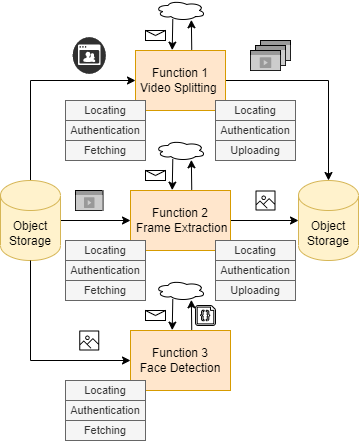

The diagram above was exported from draw.io. Its source (the exported page's mxGraphModel, read from the mxfile embedded in the PNG):
<mxGraphModel dx="865" dy="541" grid="1" gridSize="10" guides="1" tooltips="1" connect="1" arrows="1" fold="1" page="1" pageScale="1" pageWidth="850" pageHeight="1100" math="0" shadow="0">
  <root>
    <mxCell id="0" />
    <mxCell id="1" parent="0" />
    <mxCell id="x7BBFlET7FJoouTy3urK-3" value="" style="html=1;labelPosition=center;verticalLabelPosition=middle;verticalAlign=top;align=center;fontSize=12;outlineConnect=0;spacingTop=-6;sketch=0;shape=mxgraph.sitemap.video;fillColor=#999999;strokeColor=#000000;" parent="1" vertex="1">
      <mxGeometry x="375" y="240" width="30" height="20" as="geometry" />
    </mxCell>
    <mxCell id="x7BBFlET7FJoouTy3urK-4" value="" style="html=1;labelPosition=center;verticalLabelPosition=middle;verticalAlign=top;align=center;fontSize=12;outlineConnect=0;spacingTop=-6;sketch=0;shape=mxgraph.sitemap.video;fillColor=#999999;strokeColor=#000000;" parent="1" vertex="1">
      <mxGeometry x="370" y="245" width="30" height="20" as="geometry" />
    </mxCell>
    <mxCell id="x7BBFlET7FJoouTy3urK-5" value="" style="html=1;labelPosition=center;verticalLabelPosition=middle;verticalAlign=top;align=center;fontSize=12;outlineConnect=0;spacingTop=-6;sketch=0;shape=mxgraph.sitemap.video;fillColor=#999999;strokeColor=#000000;" parent="1" vertex="1">
      <mxGeometry x="365" y="250" width="30" height="20" as="geometry" />
    </mxCell>
    <mxCell id="x7BBFlET7FJoouTy3urK-6" style="edgeStyle=orthogonalEdgeStyle;rounded=0;orthogonalLoop=1;jettySize=auto;html=1;" parent="1" source="x7BBFlET7FJoouTy3urK-7" target="khBkEOm4Wzh6Vx6dl2hx-2" edge="1">
      <mxGeometry relative="1" as="geometry">
        <mxPoint x="430" y="280" as="targetPoint" />
      </mxGeometry>
    </mxCell>
    <mxCell id="x7BBFlET7FJoouTy3urK-7" value="Function&amp;nbsp;1&lt;br&gt;Video Splitting&amp;nbsp;" style="rounded=0;whiteSpace=wrap;html=1;fillColor=#ffe6cc;strokeColor=#d79b00;" parent="1" vertex="1">
      <mxGeometry x="250" y="250" width="90" height="60" as="geometry" />
    </mxCell>
    <mxCell id="x7BBFlET7FJoouTy3urK-8" style="edgeStyle=orthogonalEdgeStyle;rounded=0;orthogonalLoop=1;jettySize=auto;html=1;entryX=0;entryY=0.5;entryDx=0;entryDy=0;exitX=0.5;exitY=0;exitDx=0;exitDy=0;exitPerimeter=0;" parent="1" source="x7BBFlET7FJoouTy3urK-15" target="x7BBFlET7FJoouTy3urK-7" edge="1">
      <mxGeometry relative="1" as="geometry">
        <mxPoint x="160" y="280" as="sourcePoint" />
        <Array as="points">
          <mxPoint x="145" y="280" />
        </Array>
      </mxGeometry>
    </mxCell>
    <mxCell id="x7BBFlET7FJoouTy3urK-12" style="edgeStyle=orthogonalEdgeStyle;rounded=0;orthogonalLoop=1;jettySize=auto;html=1;entryX=0;entryY=0.5;entryDx=0;entryDy=0;entryPerimeter=0;" parent="1" source="x7BBFlET7FJoouTy3urK-13" target="khBkEOm4Wzh6Vx6dl2hx-2" edge="1">
      <mxGeometry relative="1" as="geometry">
        <mxPoint x="430" y="420.0000000000001" as="targetPoint" />
      </mxGeometry>
    </mxCell>
    <mxCell id="x7BBFlET7FJoouTy3urK-13" value="Function&amp;nbsp;2&lt;br&gt;&amp;nbsp;Frame Extraction" style="rounded=0;whiteSpace=wrap;html=1;fillColor=#ffe6cc;strokeColor=#d79b00;" parent="1" vertex="1">
      <mxGeometry x="245" y="390" width="100" height="60" as="geometry" />
    </mxCell>
    <mxCell id="x7BBFlET7FJoouTy3urK-14" style="edgeStyle=orthogonalEdgeStyle;rounded=0;orthogonalLoop=1;jettySize=auto;html=1;entryX=0;entryY=0.5;entryDx=0;entryDy=0;" parent="1" source="x7BBFlET7FJoouTy3urK-15" target="x7BBFlET7FJoouTy3urK-13" edge="1">
      <mxGeometry relative="1" as="geometry" />
    </mxCell>
    <mxCell id="x7BBFlET7FJoouTy3urK-15" value="Object Storage" style="shape=cylinder3;whiteSpace=wrap;html=1;boundedLbl=1;backgroundOutline=1;size=15;fillColor=#fff2cc;strokeColor=#d6b656;" parent="1" vertex="1">
      <mxGeometry x="115" y="380" width="60" height="80" as="geometry" />
    </mxCell>
    <mxCell id="x7BBFlET7FJoouTy3urK-17" value="" style="html=1;labelPosition=center;verticalLabelPosition=middle;verticalAlign=top;align=center;fontSize=12;outlineConnect=0;spacingTop=-6;sketch=0;shape=mxgraph.sitemap.video;fillColor=#999999;strokeColor=#000000;" parent="1" vertex="1">
      <mxGeometry x="190" y="390" width="27.5" height="20" as="geometry" />
    </mxCell>
    <mxCell id="x7BBFlET7FJoouTy3urK-19" value="Function&amp;nbsp;3&lt;br&gt;Face Detection" style="rounded=0;whiteSpace=wrap;html=1;fillColor=#ffe6cc;strokeColor=#d79b00;" parent="1" vertex="1">
      <mxGeometry x="245" y="530" width="100" height="60" as="geometry" />
    </mxCell>
    <mxCell id="x7BBFlET7FJoouTy3urK-20" style="edgeStyle=orthogonalEdgeStyle;rounded=0;orthogonalLoop=1;jettySize=auto;html=1;entryX=0;entryY=0.5;entryDx=0;entryDy=0;exitX=0.5;exitY=1;exitDx=0;exitDy=0;exitPerimeter=0;" parent="1" source="x7BBFlET7FJoouTy3urK-15" target="x7BBFlET7FJoouTy3urK-19" edge="1">
      <mxGeometry relative="1" as="geometry">
        <mxPoint x="160" y="560" as="sourcePoint" />
        <Array as="points">
          <mxPoint x="145" y="560" />
        </Array>
      </mxGeometry>
    </mxCell>
    <mxCell id="x7BBFlET7FJoouTy3urK-23" value="" style="sketch=0;outlineConnect=0;fontColor=#232F3E;gradientColor=none;fillColor=#000000;strokeColor=none;dashed=0;verticalLabelPosition=bottom;verticalAlign=top;align=center;html=1;fontSize=12;fontStyle=0;aspect=fixed;pointerEvents=1;shape=mxgraph.aws4.container_registry_image;" parent="1" vertex="1">
      <mxGeometry x="193.75" y="530" width="20" height="20" as="geometry" />
    </mxCell>
    <mxCell id="x7BBFlET7FJoouTy3urK-24" value="" style="sketch=0;outlineConnect=0;fontColor=#232F3E;gradientColor=none;fillColor=#000000;strokeColor=none;dashed=0;verticalLabelPosition=bottom;verticalAlign=top;align=center;html=1;fontSize=12;fontStyle=0;aspect=fixed;pointerEvents=1;shape=mxgraph.aws4.container_registry_image;" parent="1" vertex="1">
      <mxGeometry x="370" y="390" width="20" height="20" as="geometry" />
    </mxCell>
    <mxCell id="x7BBFlET7FJoouTy3urK-25" value="" style="verticalLabelPosition=bottom;html=1;verticalAlign=top;align=center;shape=mxgraph.azure.code_file;pointerEvents=1;" parent="1" vertex="1">
      <mxGeometry x="310" y="505" width="20" height="20" as="geometry" />
    </mxCell>
    <mxCell id="x7BBFlET7FJoouTy3urK-61" value="" style="shape=message;html=1;whiteSpace=wrap;html=1;outlineConnect=0;" parent="1" vertex="1">
      <mxGeometry x="260" y="230" width="20" height="10" as="geometry" />
    </mxCell>
    <mxCell id="x7BBFlET7FJoouTy3urK-62" value="" style="endArrow=classic;html=1;rounded=0;entryX=0.408;entryY=-0.006;entryDx=0;entryDy=0;entryPerimeter=0;exitX=0.346;exitY=0.928;exitDx=0;exitDy=0;exitPerimeter=0;" parent="1" source="x7BBFlET7FJoouTy3urK-63" edge="1">
      <mxGeometry width="50" height="50" relative="1" as="geometry">
        <mxPoint x="295" y="220" as="sourcePoint" />
        <mxPoint x="286.72000000000025" y="249.64" as="targetPoint" />
      </mxGeometry>
    </mxCell>
    <mxCell id="x7BBFlET7FJoouTy3urK-63" value="" style="ellipse;shape=cloud;whiteSpace=wrap;html=1;" parent="1" vertex="1">
      <mxGeometry x="270" y="200" width="50" height="20" as="geometry" />
    </mxCell>
    <mxCell id="x7BBFlET7FJoouTy3urK-64" value="" style="endArrow=classic;html=1;rounded=0;entryX=0.717;entryY=0.965;entryDx=0;entryDy=0;entryPerimeter=0;exitX=0.625;exitY=-0.012;exitDx=0;exitDy=0;exitPerimeter=0;" parent="1" target="x7BBFlET7FJoouTy3urK-63" edge="1">
      <mxGeometry width="50" height="50" relative="1" as="geometry">
        <mxPoint x="306.25" y="249.2800000000001" as="sourcePoint" />
        <mxPoint x="296.72" y="259.64" as="targetPoint" />
      </mxGeometry>
    </mxCell>
    <mxCell id="x7BBFlET7FJoouTy3urK-65" value="" style="shape=message;html=1;whiteSpace=wrap;html=1;outlineConnect=0;" parent="1" vertex="1">
      <mxGeometry x="260" y="370" width="20" height="10" as="geometry" />
    </mxCell>
    <mxCell id="x7BBFlET7FJoouTy3urK-66" value="" style="endArrow=classic;html=1;rounded=0;entryX=0.408;entryY=-0.006;entryDx=0;entryDy=0;entryPerimeter=0;exitX=0.346;exitY=0.928;exitDx=0;exitDy=0;exitPerimeter=0;" parent="1" source="x7BBFlET7FJoouTy3urK-67" edge="1">
      <mxGeometry width="50" height="50" relative="1" as="geometry">
        <mxPoint x="295" y="360" as="sourcePoint" />
        <mxPoint x="286.72000000000025" y="389.6399999999999" as="targetPoint" />
      </mxGeometry>
    </mxCell>
    <mxCell id="x7BBFlET7FJoouTy3urK-67" value="" style="ellipse;shape=cloud;whiteSpace=wrap;html=1;" parent="1" vertex="1">
      <mxGeometry x="270" y="340" width="50" height="20" as="geometry" />
    </mxCell>
    <mxCell id="x7BBFlET7FJoouTy3urK-68" value="" style="endArrow=classic;html=1;rounded=0;entryX=0.717;entryY=0.965;entryDx=0;entryDy=0;entryPerimeter=0;exitX=0.625;exitY=-0.012;exitDx=0;exitDy=0;exitPerimeter=0;" parent="1" target="x7BBFlET7FJoouTy3urK-67" edge="1">
      <mxGeometry width="50" height="50" relative="1" as="geometry">
        <mxPoint x="306.25" y="389.2800000000002" as="sourcePoint" />
        <mxPoint x="296.72" y="399.64" as="targetPoint" />
      </mxGeometry>
    </mxCell>
    <mxCell id="x7BBFlET7FJoouTy3urK-69" value="" style="shape=message;html=1;whiteSpace=wrap;html=1;outlineConnect=0;" parent="1" vertex="1">
      <mxGeometry x="260" y="510" width="20" height="10" as="geometry" />
    </mxCell>
    <mxCell id="x7BBFlET7FJoouTy3urK-70" value="" style="endArrow=classic;html=1;rounded=0;entryX=0.408;entryY=-0.006;entryDx=0;entryDy=0;entryPerimeter=0;exitX=0.346;exitY=0.928;exitDx=0;exitDy=0;exitPerimeter=0;" parent="1" source="x7BBFlET7FJoouTy3urK-71" edge="1">
      <mxGeometry width="50" height="50" relative="1" as="geometry">
        <mxPoint x="295" y="500" as="sourcePoint" />
        <mxPoint x="286.72000000000025" y="529.6399999999999" as="targetPoint" />
      </mxGeometry>
    </mxCell>
    <mxCell id="x7BBFlET7FJoouTy3urK-71" value="" style="ellipse;shape=cloud;whiteSpace=wrap;html=1;" parent="1" vertex="1">
      <mxGeometry x="270" y="480" width="50" height="20" as="geometry" />
    </mxCell>
    <mxCell id="x7BBFlET7FJoouTy3urK-72" value="" style="endArrow=classic;html=1;rounded=0;entryX=0.717;entryY=0.965;entryDx=0;entryDy=0;entryPerimeter=0;exitX=0.625;exitY=-0.012;exitDx=0;exitDy=0;exitPerimeter=0;" parent="1" target="x7BBFlET7FJoouTy3urK-71" edge="1">
      <mxGeometry width="50" height="50" relative="1" as="geometry">
        <mxPoint x="306.25" y="529.2800000000004" as="sourcePoint" />
        <mxPoint x="296.72" y="539.64" as="targetPoint" />
      </mxGeometry>
    </mxCell>
    <mxCell id="x7BBFlET7FJoouTy3urK-73" value="&lt;span style=&quot;font-size: 11px;&quot;&gt;Locating&lt;/span&gt;" style="rounded=0;whiteSpace=wrap;html=1;fillColor=#f5f5f5;strokeColor=#666666;labelBackgroundColor=none;fontColor=#333333;" parent="1" vertex="1">
      <mxGeometry x="180" y="300" width="80" height="20" as="geometry" />
    </mxCell>
    <mxCell id="x7BBFlET7FJoouTy3urK-74" value="&lt;span style=&quot;font-size: 11px&quot;&gt;Authentication&lt;/span&gt;" style="rounded=0;whiteSpace=wrap;html=1;fillColor=#f5f5f5;strokeColor=#666666;labelBackgroundColor=none;fontColor=#333333;" parent="1" vertex="1">
      <mxGeometry x="180" y="320" width="80" height="20" as="geometry" />
    </mxCell>
    <mxCell id="x7BBFlET7FJoouTy3urK-75" value="&lt;span style=&quot;font-size: 11px;&quot;&gt;Fetching&lt;/span&gt;" style="rounded=0;whiteSpace=wrap;html=1;fillColor=#f5f5f5;strokeColor=#666666;labelBackgroundColor=none;fontColor=#333333;" parent="1" vertex="1">
      <mxGeometry x="180" y="340" width="80" height="20" as="geometry" />
    </mxCell>
    <mxCell id="x7BBFlET7FJoouTy3urK-76" value="&lt;span style=&quot;font-size: 11px&quot;&gt;Uploading&lt;/span&gt;" style="rounded=0;whiteSpace=wrap;html=1;fillColor=#f5f5f5;strokeColor=#666666;labelBackgroundColor=none;fontColor=#333333;" parent="1" vertex="1">
      <mxGeometry x="330" y="340" width="80" height="20" as="geometry" />
    </mxCell>
    <mxCell id="x7BBFlET7FJoouTy3urK-77" value="&lt;span style=&quot;font-size: 11px;&quot;&gt;Locating&lt;/span&gt;" style="rounded=0;whiteSpace=wrap;html=1;fillColor=#f5f5f5;strokeColor=#666666;labelBackgroundColor=none;fontColor=#333333;" parent="1" vertex="1">
      <mxGeometry x="330" y="300" width="80" height="20" as="geometry" />
    </mxCell>
    <mxCell id="x7BBFlET7FJoouTy3urK-78" value="&lt;span style=&quot;font-size: 11px&quot;&gt;Authentication&lt;/span&gt;" style="rounded=0;whiteSpace=wrap;html=1;fillColor=#f5f5f5;strokeColor=#666666;labelBackgroundColor=none;fontColor=#333333;" parent="1" vertex="1">
      <mxGeometry x="330" y="320" width="80" height="20" as="geometry" />
    </mxCell>
    <mxCell id="x7BBFlET7FJoouTy3urK-81" value="&lt;span style=&quot;font-size: 11px;&quot;&gt;Locating&lt;/span&gt;" style="rounded=0;whiteSpace=wrap;html=1;fillColor=#f5f5f5;strokeColor=#666666;labelBackgroundColor=none;fontColor=#333333;" parent="1" vertex="1">
      <mxGeometry x="180" y="440" width="80" height="20" as="geometry" />
    </mxCell>
    <mxCell id="x7BBFlET7FJoouTy3urK-82" value="&lt;span style=&quot;font-size: 11px&quot;&gt;Authentication&lt;/span&gt;" style="rounded=0;whiteSpace=wrap;html=1;fillColor=#f5f5f5;strokeColor=#666666;labelBackgroundColor=none;fontColor=#333333;" parent="1" vertex="1">
      <mxGeometry x="180" y="460" width="80" height="20" as="geometry" />
    </mxCell>
    <mxCell id="x7BBFlET7FJoouTy3urK-83" value="&lt;span style=&quot;font-size: 11px;&quot;&gt;Fetching&lt;/span&gt;" style="rounded=0;whiteSpace=wrap;html=1;fillColor=#f5f5f5;strokeColor=#666666;labelBackgroundColor=none;fontColor=#333333;" parent="1" vertex="1">
      <mxGeometry x="180" y="480" width="80" height="20" as="geometry" />
    </mxCell>
    <mxCell id="x7BBFlET7FJoouTy3urK-84" value="&lt;span style=&quot;font-size: 11px&quot;&gt;Uploading&lt;/span&gt;" style="rounded=0;whiteSpace=wrap;html=1;fillColor=#f5f5f5;strokeColor=#666666;labelBackgroundColor=none;fontColor=#333333;" parent="1" vertex="1">
      <mxGeometry x="330" y="480" width="80" height="20" as="geometry" />
    </mxCell>
    <mxCell id="x7BBFlET7FJoouTy3urK-85" value="&lt;span style=&quot;font-size: 11px;&quot;&gt;Locating&lt;/span&gt;" style="rounded=0;whiteSpace=wrap;html=1;fillColor=#f5f5f5;strokeColor=#666666;labelBackgroundColor=none;fontColor=#333333;" parent="1" vertex="1">
      <mxGeometry x="330" y="440" width="80" height="20" as="geometry" />
    </mxCell>
    <mxCell id="x7BBFlET7FJoouTy3urK-86" value="&lt;span style=&quot;font-size: 11px&quot;&gt;Authentication&lt;/span&gt;" style="rounded=0;whiteSpace=wrap;html=1;fillColor=#f5f5f5;strokeColor=#666666;labelBackgroundColor=none;fontColor=#333333;" parent="1" vertex="1">
      <mxGeometry x="330" y="460" width="80" height="20" as="geometry" />
    </mxCell>
    <mxCell id="x7BBFlET7FJoouTy3urK-87" value="&lt;span style=&quot;font-size: 11px;&quot;&gt;Locating&lt;/span&gt;" style="rounded=0;whiteSpace=wrap;html=1;fillColor=#f5f5f5;strokeColor=#666666;labelBackgroundColor=none;fontColor=#333333;" parent="1" vertex="1">
      <mxGeometry x="180" y="580" width="80" height="20" as="geometry" />
    </mxCell>
    <mxCell id="x7BBFlET7FJoouTy3urK-88" value="&lt;span style=&quot;font-size: 11px&quot;&gt;Authentication&lt;/span&gt;" style="rounded=0;whiteSpace=wrap;html=1;fillColor=#f5f5f5;strokeColor=#666666;labelBackgroundColor=none;fontColor=#333333;" parent="1" vertex="1">
      <mxGeometry x="180" y="600" width="80" height="20" as="geometry" />
    </mxCell>
    <mxCell id="x7BBFlET7FJoouTy3urK-89" value="&lt;span style=&quot;font-size: 11px;&quot;&gt;Fetching&lt;/span&gt;" style="rounded=0;whiteSpace=wrap;html=1;fillColor=#f5f5f5;strokeColor=#666666;labelBackgroundColor=none;fontColor=#333333;" parent="1" vertex="1">
      <mxGeometry x="180" y="620" width="80" height="20" as="geometry" />
    </mxCell>
    <mxCell id="khBkEOm4Wzh6Vx6dl2hx-2" value="Object Storage" style="shape=cylinder3;whiteSpace=wrap;html=1;boundedLbl=1;backgroundOutline=1;size=15;fillColor=#fff2cc;strokeColor=#d6b656;" parent="1" vertex="1">
      <mxGeometry x="413" y="380" width="60" height="80" as="geometry" />
    </mxCell>
    <mxCell id="uAwRqFsh44RDgNgSUxGP-1" value="" style="fillColor=#303030;verticalLabelPosition=bottom;sketch=0;html=1;strokeColor=#ffffff;verticalAlign=top;align=center;points=[[0.145,0.145,0],[0.5,0,0],[0.855,0.145,0],[1,0.5,0],[0.855,0.855,0],[0.5,1,0],[0.145,0.855,0],[0,0.5,0]];pointerEvents=1;shape=mxgraph.cisco_safe.compositeIcon;bgIcon=ellipse;resIcon=mxgraph.cisco_safe.capability.video;" parent="1" vertex="1">
      <mxGeometry x="187.25" y="236.75" width="33" height="36.5" as="geometry" />
    </mxCell>
  </root>
</mxGraphModel>